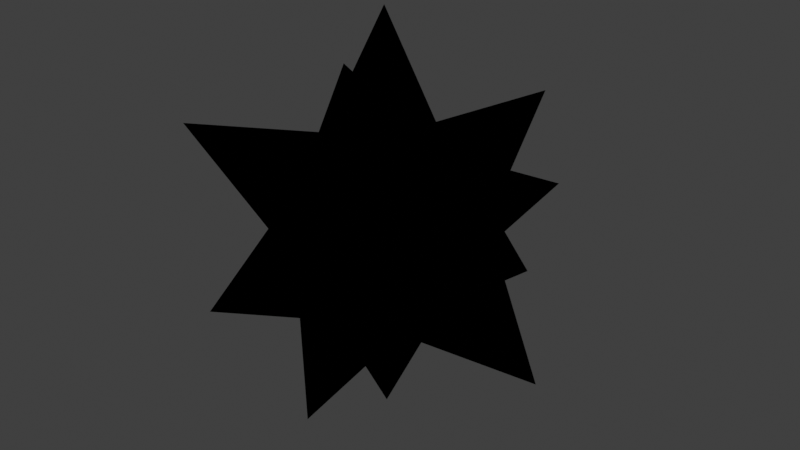 # Source: Crystals.blend  (saved by Blender 3.4.6; exported with 4.5.12 LTS)
import bpy
from mathutils import Matrix  # noqa: F401  (used for matrix-valued properties, if any)

bpy.ops.wm.read_factory_settings(use_empty=True)
scene = bpy.context.scene
scene.name = 'Scene'

# ---- collections
col_collection = bpy.data.collections.new('Collection'); scene.collection.children.link(col_collection)

# ---- materials (node trees are filled in below, after node groups)
mat_crystal = bpy.data.materials.new('Crystal')
mat_crystal.use_transparent_shadow = False
mat_outliner = bpy.data.materials.new('Outliner')
mat_outliner.use_backface_culling = True
mat_outliner.use_transparent_shadow = False

# ---- material node trees
mat_crystal.use_nodes = True; mat_crystal.node_tree.nodes.clear()
_N = mat_crystal.node_tree.nodes; _L = mat_crystal.node_tree.links
n0 = _N.new('ShaderNodeBsdfPrincipled'); n0.name = 'Principled BSDF'; n0.location = (10, 300)
n0.distribution = 'GGX'
n0.subsurface_method = 'RANDOM_WALK_SKIN'
n0.inputs[0].default_value = (0.02611, 0.5287, 0.7972, 1.0)
n0.inputs[2].default_value = 0.0
n0.inputs[3].default_value = 1.45
n0.inputs[13].default_value = 1.0
n0.inputs[27].default_value = (0.0, 0.0, 0.0, 1.0)
n0.inputs[28].default_value = 1.0
n1 = _N.new('ShaderNodeOutputMaterial'); n1.name = 'Material Output'; n1.location = (300, 300)
_L.new(n0.outputs[0], n1.inputs[0])
n1.is_active_output = True
mat_outliner.use_nodes = True; mat_outliner.node_tree.nodes.clear()
_N = mat_outliner.node_tree.nodes; _L = mat_outliner.node_tree.links
n0 = _N.new('ShaderNodeOutputMaterial'); n0.name = 'Material Output'; n0.location = (300, 300)
n1 = _N.new('ShaderNodeBsdfDiffuse'); n1.name = 'Diffuse BSDF'; n1.location = (10, 300)
n1.inputs[0].default_value = (0.0, 0.0, 0.0, 1.0)
n1.inputs[1].default_value = 0.5
_L.new(n1.outputs[0], n0.inputs[0])
n0.is_active_output = True

# ---- world
world_world = bpy.data.worlds.new('World'); scene.world = world_world
world_world.use_nodes = True; world_world.node_tree.nodes.clear()
_N = world_world.node_tree.nodes; _L = world_world.node_tree.links
n0 = _N.new('ShaderNodeOutputWorld'); n0.name = 'World Output'; n0.location = (300, 300)
n1 = _N.new('ShaderNodeBackground'); n1.name = 'Background'; n1.location = (10, 300)
n1.inputs[0].default_value = (0.05088, 0.05088, 0.05088, 1.0)
_L.new(n1.outputs[0], n0.inputs[0])
n0.is_active_output = True
world_world.color = (0.05088, 0.05088, 0.05088)
world_world.use_sun_shadow = False
world_world.sun_shadow_jitter_overblur = 0.0

# ---- meshes
me_icosphere = bpy.data.meshes.new('Icosphere')
me_icosphere.from_pydata([(4.619e-07, -4.967e-09, -1.967), (0.7236, -0.5257, -0.4472), (-0.2764, -0.8506, -0.4472), (-0.8944, 0.0, -0.4472), (-0.2764, 0.8506, -0.4472), (0.7236, 0.5257, -0.4472), (0.5528, -1.701, 0.9272), (-1.447, -1.051, 0.9272), (-1.447, 1.051, 0.9272), (0.5528, 1.701, 0.9272), (1.789, -4.967e-09, 0.9271), (4.619e-07, -4.967e-09, 2.033), (-0.1625, -0.5, -0.8507), (0.4253, -0.309, -0.8507), (0.5257, -1.618, -1.019), (1.701, -4.967e-09, -1.019), (0.4253, 0.309, -0.8507), (-0.5257, 0.0, -0.8507), (-1.376, -1.0, -1.019), (-0.1625, 0.5, -0.8507), (-1.376, 1.0, -1.019), (0.5257, 1.618, -1.019), (0.9511, -0.309, 0.0), (0.9511, 0.309, 0.0), (0.0, -1.0, 0.0), (0.5878, -0.809, 0.0), (-0.9511, -0.309, 0.0), (-0.5878, -0.809, 0.0), (-0.5878, 0.809, 0.0), (-0.9511, 0.309, 0.0), (0.5878, 0.809, 0.0), (0.0, 1.0, 0.0), (0.6882, -0.5, 0.5257), (-0.2629, -0.809, 0.5257), (-0.8506, 0.0, 0.5257), (-0.2629, 0.809, 0.5257), (0.6882, 0.5, 0.5257), (0.1625, -0.5, 0.8507), (0.5257, 0.0, 0.8507), (-0.4253, -0.309, 0.8507), (-0.4253, 0.309, 0.8507), (0.1625, 0.5, 0.8507)], [], [(0, 13, 12), (1, 13, 15), (0, 12, 17), (0, 17, 19), (0, 19, 16), (1, 15, 22), (2, 14, 24), (3, 18, 26), (4, 20, 28), (5, 21, 30), (1, 22, 25), (2, 24, 27), (3, 26, 29), (4, 28, 31), (5, 30, 23), (6, 32, 37), (7, 33, 39), (8, 34, 40), (9, 35, 41), (10, 36, 38), (38, 41, 11), (38, 36, 41), (36, 9, 41), (41, 40, 11), (41, 35, 40), (35, 8, 40), (40, 39, 11), (40, 34, 39), (34, 7, 39), (39, 37, 11), (39, 33, 37), (33, 6, 37), (37, 38, 11), (37, 32, 38), (32, 10, 38), (23, 36, 10), (23, 30, 36), (30, 9, 36), (31, 35, 9), (31, 28, 35), (28, 8, 35), (29, 34, 8), (29, 26, 34), (26, 7, 34), (27, 33, 7), (27, 24, 33), (24, 6, 33), (25, 32, 6), (25, 22, 32), (22, 10, 32), (30, 31, 9), (30, 21, 31), (21, 4, 31), (28, 29, 8), (28, 20, 29), (20, 3, 29), (26, 27, 7), (26, 18, 27), (18, 2, 27), (24, 25, 6), (24, 14, 25), (14, 1, 25), (22, 23, 10), (22, 15, 23), (15, 5, 23), (16, 21, 5), (16, 19, 21), (19, 4, 21), (19, 20, 4), (19, 17, 20), (17, 3, 20), (17, 18, 3), (17, 12, 18), (12, 2, 18), (15, 16, 5), (15, 13, 16), (13, 0, 16), (12, 14, 2), (12, 13, 14), (13, 1, 14)])
_uv = me_icosphere.uv_layers.new(name='UVMap')
_uv.uv.foreach_set('vector', [0.1818, 0.0, 0.2273, 0.07873, 0.1364, 0.07873, 0.2727, 0.1575, 0.3182, 0.07873, 0.3636, 0.1575, 0.9091, 0.0, 0.9545, 0.07873, 0.8636, 0.07873, 0.7273, 0.0, 0.7727, 0.07873, 0.6818, 0.07873, 0.5455, 0.0, 0.5909, 0.07873, 0.5, 0.07873, 0.2727, 0.1575, 0.3636, 0.1575, 0.3182, 0.2362, 0.09091, 0.1575, 0.1818, 0.1575, 0.1364, 0.2362, 0.8182, 0.1575, 0.9091, 0.1575, 0.8636, 0.2362, 0.6364, 0.1575, 0.7273, 0.1575, 0.6818, 0.2362, 0.4545, 0.1575, 0.5455, 0.1575, 0.5, 0.2362, 0.2727, 0.1575, 0.3182, 0.2362, 0.2273, 0.2362, 0.09091, 0.1575, 0.1364, 0.2362, 0.04546, 0.2362, 0.8182, 0.1575, 0.8636, 0.2362, 0.7727, 0.2362, 0.6364, 0.1575, 0.6818, 0.2362, 0.5909, 0.2362, 0.4545, 0.1575, 0.5, 0.2362, 0.4091, 0.2362, 0.1818, 0.3149, 0.2727, 0.3149, 0.2273, 0.3937, 0.0, 0.3149, 0.09091, 0.3149, 0.04546, 0.3937, 0.7273, 0.3149, 0.8182, 0.3149, 0.7727, 0.3937, 0.5455, 0.3149, 0.6364, 0.3149, 0.5909, 0.3937, 0.3636, 0.3149, 0.4545, 0.3149, 0.4091, 0.3937, 0.4091, 0.3937, 0.5, 0.3937, 0.4545, 0.4724, 0.4091, 0.3937, 0.4545, 0.3149, 0.5, 0.3937, 0.4545, 0.3149, 0.5455, 0.3149, 0.5, 0.3937, 0.5909, 0.3937, 0.6818, 0.3937, 0.6364, 0.4724, 0.5909, 0.3937, 0.6364, 0.3149, 0.6818, 0.3937, 0.6364, 0.3149, 0.7273, 0.3149, 0.6818, 0.3937, 0.7727, 0.3937, 0.8636, 0.3937, 0.8182, 0.4724, 0.7727, 0.3937, 0.8182, 0.3149, 0.8636, 0.3937, 0.8182, 0.3149, 0.9091, 0.3149, 0.8636, 0.3937, 0.04546, 0.3937, 0.1364, 0.3937, 0.09091, 0.4724, 0.04546, 0.3937, 0.09091, 0.3149, 0.1364, 0.3937, 0.09091, 0.3149, 0.1818, 0.3149, 0.1364, 0.3937, 0.2273, 0.3937, 0.3182, 0.3937, 0.2727, 0.4724, 0.2273, 0.3937, 0.2727, 0.3149, 0.3182, 0.3937, 0.2727, 0.3149, 0.3636, 0.3149, 0.3182, 0.3937, 0.4091, 0.2362, 0.4545, 0.3149, 0.3636, 0.3149, 0.4091, 0.2362, 0.5, 0.2362, 0.4545, 0.3149, 0.5, 0.2362, 0.5455, 0.3149, 0.4545, 0.3149, 0.5909, 0.2362, 0.6364, 0.3149, 0.5455, 0.3149, 0.5909, 0.2362, 0.6818, 0.2362, 0.6364, 0.3149, 0.6818, 0.2362, 0.7273, 0.3149, 0.6364, 0.3149, 0.7727, 0.2362, 0.8182, 0.3149, 0.7273, 0.3149, 0.7727, 0.2362, 0.8636, 0.2362, 0.8182, 0.3149, 0.8636, 0.2362, 0.9091, 0.3149, 0.8182, 0.3149, 0.04546, 0.2362, 0.09091, 0.3149, 0.0, 0.3149, 0.04546, 0.2362, 0.1364, 0.2362, 0.09091, 0.3149, 0.1364, 0.2362, 0.1818, 0.3149, 0.09091, 0.3149, 0.2273, 0.2362, 0.2727, 0.3149, 0.1818, 0.3149, 0.2273, 0.2362, 0.3182, 0.2362, 0.2727, 0.3149, 0.3182, 0.2362, 0.3636, 0.3149, 0.2727, 0.3149, 0.5, 0.2362, 0.5909, 0.2362, 0.5455, 0.3149, 0.5, 0.2362, 0.5455, 0.1575, 0.5909, 0.2362, 0.5455, 0.1575, 0.6364, 0.1575, 0.5909, 0.2362, 0.6818, 0.2362, 0.7727, 0.2362, 0.7273, 0.3149, 0.6818, 0.2362, 0.7273, 0.1575, 0.7727, 0.2362, 0.7273, 0.1575, 0.8182, 0.1575, 0.7727, 0.2362, 0.8636, 0.2362, 0.9545, 0.2362, 0.9091, 0.3149, 0.8636, 0.2362, 0.9091, 0.1575, 0.9545, 0.2362, 0.9091, 0.1575, 1.0, 0.1575, 0.9545, 0.2362, 0.1364, 0.2362, 0.2273, 0.2362, 0.1818, 0.3149, 0.1364, 0.2362, 0.1818, 0.1575, 0.2273, 0.2362, 0.1818, 0.1575, 0.2727, 0.1575, 0.2273, 0.2362, 0.3182, 0.2362, 0.4091, 0.2362, 0.3636, 0.3149, 0.3182, 0.2362, 0.3636, 0.1575, 0.4091, 0.2362, 0.3636, 0.1575, 0.4545, 0.1575, 0.4091, 0.2362, 0.5, 0.07873, 0.5455, 0.1575, 0.4545, 0.1575, 0.5, 0.07873, 0.5909, 0.07873, 0.5455, 0.1575, 0.5909, 0.07873, 0.6364, 0.1575, 0.5455, 0.1575, 0.6818, 0.07873, 0.7273, 0.1575, 0.6364, 0.1575, 0.6818, 0.07873, 0.7727, 0.07873, 0.7273, 0.1575, 0.7727, 0.07873, 0.8182, 0.1575, 0.7273, 0.1575, 0.8636, 0.07873, 0.9091, 0.1575, 0.8182, 0.1575, 0.8636, 0.07873, 0.9545, 0.07873, 0.9091, 0.1575, 0.9545, 0.07873, 1.0, 0.1575, 0.9091, 0.1575, 0.3636, 0.1575, 0.4091, 0.07873, 0.4545, 0.1575, 0.3636, 0.1575, 0.3182, 0.07873, 0.4091, 0.07873, 0.3182, 0.07873, 0.3636, 0.0, 0.4091, 0.07873, 0.1364, 0.07873, 0.1818, 0.1575, 0.09091, 0.1575, 0.1364, 0.07873, 0.2273, 0.07873, 0.1818, 0.1575, 0.2273, 0.07873, 0.2727, 0.1575, 0.1818, 0.1575])
me_icosphere.materials.append(mat_crystal)
me_icosphere.materials.append(mat_outliner)
me_icosphere.update()

# ---- objects
ob_crystal = bpy.data.objects.new('Crystal', me_icosphere)

# ---- transforms, parenting, visibility, modifiers, constraints
ob_crystal.location = (0.0, 0.0, 0.0)
_m = ob_crystal.modifiers.new('Solidify', 'SOLIDIFY')
_m.thickness = -0.05
_m.material_offset = 1
_m.use_flip_normals = True

# ---- collection membership
col_collection.objects.link(ob_crystal)

# ---- scene / render settings (as saved in the file)
scene.frame_start = 1; scene.frame_end = 250; scene.frame_set(1)
scene.render.engine = 'BLENDER_EEVEE_NEXT'
scene.cycles.sampling_pattern = 'TABULATED_SOBOL'
scene.cycles.use_light_tree = False
scene.view_settings.view_transform = 'Standard'
bpy.context.view_layer.update()

# ---- added for rendering (the .blend has no active camera and no usable light): camera, sun
cam_auto = bpy.data.cameras.new('AutoCamera')
cam_auto.lens = 50.0
cam_auto.sensor_width = 36.0
cam_auto.clip_end = 1000.0
ob_auto_camera = bpy.data.objects.new('AutoCamera', cam_auto)
scene.collection.objects.link(ob_auto_camera)
ob_auto_camera.location = (6.02401, -7.01876, 4.71189)
ob_auto_camera.rotation_euler = (1.09748, -7.21219e-08, 0.694738)
scene.camera = ob_auto_camera
light_auto_sun = bpy.data.lights.new('AutoSun', 'SUN')
light_auto_sun.energy = 3.0
light_auto_sun.angle = 0.0523599
ob_auto_sun = bpy.data.objects.new('AutoSun', light_auto_sun)
scene.collection.objects.link(ob_auto_sun)
ob_auto_sun.rotation_euler = (0.872665, 0.174533, 0.523599)
bpy.context.view_layer.update()
